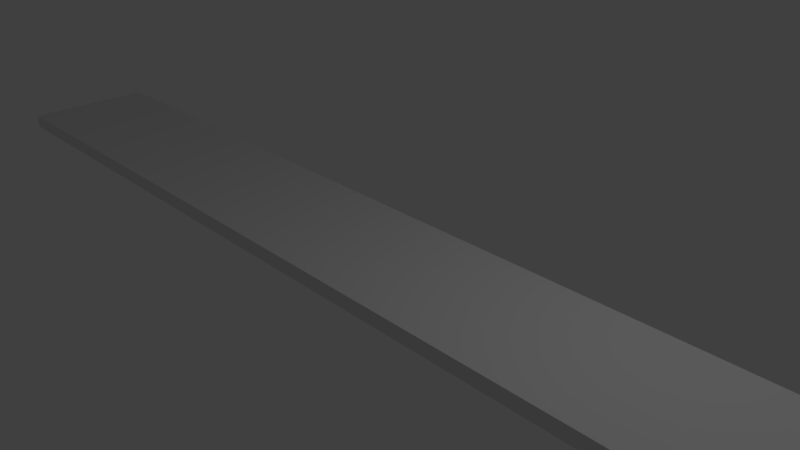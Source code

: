 # Source: castleRoofPatch.blend  (saved by Blender 2.78.0; exported with 4.5.12 LTS)
import bpy
from mathutils import Matrix  # noqa: F401  (used for matrix-valued properties, if any)

bpy.ops.wm.read_factory_settings(use_empty=True)
scene = bpy.context.scene
scene.name = 'Scene'

# ---- collections
col_collection_1 = bpy.data.collections.new('Collection 1'); scene.collection.children.link(col_collection_1)

# ---- materials (node trees are filled in below, after node groups)
mat_material = bpy.data.materials.new('Material')
mat_material.alpha_threshold = 0.0
mat_material.use_transparent_shadow = False
mat_material.roughness = 0.5
mat_material.line_color = (0.0, 0.0, 0.0, 1.0)

# ---- material node trees

# ---- world
world_world = bpy.data.worlds.new('World'); scene.world = world_world
world_world.color = (0.05088, 0.05088, 0.05088)
world_world.use_sun_shadow = False
world_world.sun_shadow_jitter_overblur = 0.0
world_world.cycles.sampling_method = 'MANUAL'

# ---- cameras
cam_camera = bpy.data.cameras.new('Camera')
cam_camera.clip_end = 100.0
cam_camera.lens = 35.0
cam_camera.sensor_width = 32.0
cam_camera.sensor_height = 18.0
cam_camera.ortho_scale = 7.314
cam_camera.dof.focus_distance = 0.0
cam_camera.dof.aperture_fstop = 128.0

# ---- lights
light_lamp = bpy.data.lights.new('Lamp', 'POINT')
light_lamp.transmission_factor = 0.0
light_lamp.cutoff_distance = 30.0
light_lamp.energy = 100.0
light_lamp.shadow_buffer_clip_start = 1.001
light_lamp.shadow_soft_size = 0.1
light_lamp.shadow_maximum_resolution = 0.006
light_lamp.use_absolute_resolution = True

# ---- meshes
me_cube = bpy.data.meshes.new('Cube')
me_cube.from_pydata([(1.0, 1.0, -1.0), (1.0, -1.0, -1.0), (-1.0, -1.0, -1.0), (-1.0, 1.0, -1.0), (1.0, 1.0, 1.0), (1.0, -1.0, 1.0), (-1.0, -1.0, 1.0), (-1.0, 1.0, 1.0)], [], [(0, 1, 2, 3), (4, 7, 6, 5), (0, 4, 5, 1), (1, 5, 6, 2), (2, 6, 7, 3), (4, 0, 3, 7)])
me_cube.materials.append(mat_material)
me_cube.use_remesh_preserve_volume = False
me_cube.use_remesh_preserve_attributes = False
me_cube.use_mirror_vertex_groups = False
me_cube.update()

# ---- objects
ob_cube = bpy.data.objects.new('Cube', me_cube)
ob_lamp = bpy.data.objects.new('Lamp', light_lamp)
ob_camera = bpy.data.objects.new('Camera', cam_camera)

# ---- transforms, parenting, visibility, modifiers, constraints
ob_cube.location = (0.0, 0.0, 0.0)
ob_cube.scale = (7.838, 1.0, 0.1037)
ob_cube.lock_rotations_4d = False
ob_cube.empty_display_type = 'ARROWS'
ob_cube.lineart.crease_threshold = 0.0
ob_lamp.location = (4.076, 1.005, 5.904)
ob_lamp.rotation_euler = (0.6503, 0.05522, 1.866)
ob_lamp.lock_rotations_4d = False
ob_lamp.empty_display_type = 'ARROWS'
ob_lamp.color = (0.0, 0.0, 0.0, 0.0)
ob_lamp.lineart.crease_threshold = 0.0
ob_camera.location = (7.481, -6.508, 5.344)
ob_camera.rotation_euler = (1.109, 0.0, 0.8149)
ob_camera.lock_rotations_4d = False
ob_camera.empty_display_type = 'ARROWS'
ob_camera.color = (0.0, 0.0, 0.0, 0.0)
ob_camera.display_type = 'WIRE'
ob_camera.lineart.crease_threshold = 0.0

# ---- collection membership
col_collection_1.objects.link(ob_cube)
col_collection_1.objects.link(ob_lamp)
col_collection_1.objects.link(ob_camera)

# ---- scene / render settings (as saved in the file)
scene.camera = ob_camera
scene.frame_start = 1; scene.frame_end = 250; scene.frame_set(1)
scene.render.engine = 'BLENDER_EEVEE_NEXT'
scene.render.resolution_percentage = 50
scene.render.dither_intensity = 0.0
scene.cycles.use_denoising = False
scene.cycles.samples = 128
scene.cycles.sampling_pattern = 'TABULATED_SOBOL'
scene.cycles.light_sampling_threshold = 0.0
scene.cycles.use_adaptive_sampling = False
scene.cycles.use_light_tree = False
scene.cycles.blur_glossy = 0.0
scene.cycles.sample_clamp_indirect = 0.0
scene.view_settings.view_transform = 'Standard'
bpy.context.view_layer.update()
